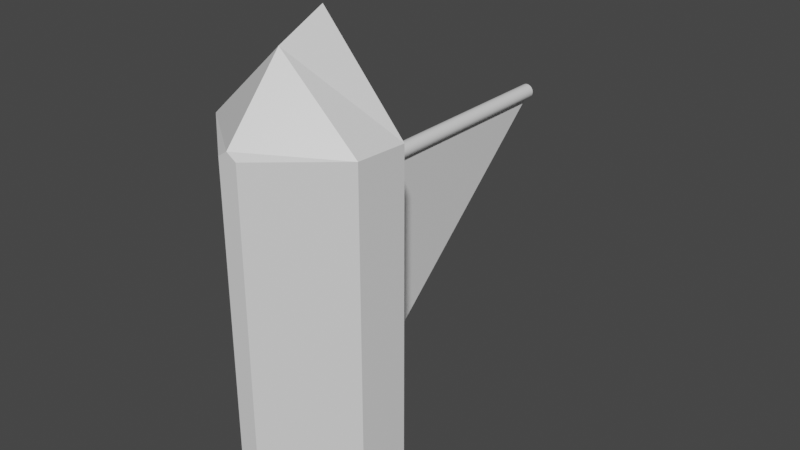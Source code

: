 # Source: boat_original.blend  (saved by Blender 2.82.7; exported with 4.5.12 LTS)
import bpy
from mathutils import Matrix  # noqa: F401  (used for matrix-valued properties, if any)

bpy.ops.wm.read_factory_settings(use_empty=True)
scene = bpy.context.scene
scene.name = 'Scene'

# ---- collections
col_collection = bpy.data.collections.new('Collection'); scene.collection.children.link(col_collection)

# ---- materials (node trees are filled in below, after node groups)
mat_material = bpy.data.materials.new('Material')
mat_material.alpha_threshold = 0.0
mat_material.use_transparent_shadow = False
mat_material.line_color = (0.0, 0.0, 0.0, 1.0)

# ---- material node trees
mat_material.use_nodes = True; mat_material.node_tree.nodes.clear()
_N = mat_material.node_tree.nodes; _L = mat_material.node_tree.links
n0 = _N.new('ShaderNodeOutputMaterial'); n0.name = 'Material Output'; n0.location = (300, 300)
n1 = _N.new('ShaderNodeBsdfPrincipled'); n1.name = 'Principled BSDF'; n1.location = (10, 300)
n1.distribution = 'GGX'
n1.subsurface_method = 'BURLEY'
n1.inputs[2].default_value = 0.4
n1.inputs[3].default_value = 1.45
n1.inputs[27].default_value = (0.0, 0.0, 0.0, 1.0)
n1.inputs[28].default_value = 1.0
_L.new(n1.outputs[0], n0.inputs[0])
n0.is_active_output = True

# ---- world
world_world = bpy.data.worlds.new('World'); scene.world = world_world
world_world.use_nodes = True; world_world.node_tree.nodes.clear()
_N = world_world.node_tree.nodes; _L = world_world.node_tree.links
n0 = _N.new('ShaderNodeOutputWorld'); n0.name = 'World Output'; n0.location = (300, 300)
n1 = _N.new('ShaderNodeBackground'); n1.name = 'Background'; n1.location = (10, 300)
n1.inputs[0].default_value = (0.05088, 0.05088, 0.05088, 1.0)
_L.new(n1.outputs[0], n0.inputs[0])
n0.is_active_output = True
world_world.color = (0.05088, 0.05088, 0.05088)
world_world.use_sun_shadow = False
world_world.sun_shadow_jitter_overblur = 0.0

# ---- meshes
me_cube = bpy.data.meshes.new('Cube')
me_cube.from_pydata([(0.6311, 0.4111, 1.06), (0.6311, 0.4111, -1.479), (0.07285, -0.4181, 1.06), (0.07285, -0.4181, -1.479), (-0.6311, 0.4111, 1.06), (-0.6311, 0.4111, -1.479), (-0.07285, -0.4181, 1.06), (-0.07285, -0.4181, -1.479), (-0.5998, 0.03408, 1.06), (0.5998, 0.03408, -1.479), (0.5998, 0.03408, 1.06), (-0.5998, 0.03408, -1.479), (-2.434e-08, 0.4111, 1.79), (-2.434e-08, -0.4181, 1.108), (-9.957e-08, 0.03408, 1.621), (0.2215, 0.03408, -1.704), (0.2739, 0.4111, -1.729), (-0.2215, 0.03408, -1.704), (-0.2739, 0.4111, -1.729), (5.998e-08, 2.671, 0.6555), (5.998e-08, 0.3632, 0.6555), (0.01089, 2.671, 0.6544), (0.01089, 0.3632, 0.6544), (0.02135, 2.671, 0.6513), (0.02135, 0.3632, 0.6513), (0.031, 2.671, 0.6461), (0.031, 0.3632, 0.6461), (0.03945, 2.671, 0.6392), (0.03945, 0.3632, 0.6392), (0.04639, 2.671, 0.6307), (0.04639, 0.3632, 0.6307), (0.05155, 2.671, 0.6211), (0.05155, 0.3632, 0.6211), (0.05473, 2.671, 0.6106), (0.05473, 0.3632, 0.6106), (0.0558, 2.671, 0.5997), (0.0558, 0.3632, 0.5997), (0.05473, 2.671, 0.5888), (0.05473, 0.3632, 0.5888), (0.05155, 2.671, 0.5784), (0.05155, 0.3632, 0.5784), (0.04639, 2.671, 0.5687), (0.04639, 0.3632, 0.5687), (0.03945, 2.671, 0.5603), (0.03945, 0.3632, 0.5603), (0.031, 2.671, 0.5533), (0.031, 0.3632, 0.5533), (0.02135, 2.671, 0.5482), (0.02135, 0.3632, 0.5482), (0.01089, 2.671, 0.545), (0.01089, 0.3632, 0.545), (4.18e-08, 2.671, 0.5439), (4.18e-08, 0.3632, 0.5439), (-0.01089, 2.671, 0.545), (-0.01089, 0.3632, 0.545), (-0.02135, 2.671, 0.5482), (-0.02135, 0.3632, 0.5482), (-0.031, 2.671, 0.5533), (-0.031, 0.3632, 0.5533), (-0.03945, 2.671, 0.5603), (-0.03945, 0.3632, 0.5603), (-0.04639, 2.671, 0.5687), (-0.04639, 0.3632, 0.5687), (-0.05155, 2.671, 0.5784), (-0.05155, 0.3632, 0.5784), (-0.05473, 2.671, 0.5888), (-0.05473, 0.3632, 0.5888), (-0.0558, 2.671, 0.5997), (-0.0558, 0.3632, 0.5997), (-0.05473, 2.671, 0.6106), (-0.05473, 0.3632, 0.6106), (-0.05155, 2.671, 0.6211), (-0.05155, 0.3632, 0.6211), (-0.04639, 2.671, 0.6307), (-0.04639, 0.3632, 0.6307), (-0.03945, 2.671, 0.6392), (-0.03945, 0.3632, 0.6392), (-0.031, 2.671, 0.6461), (-0.031, 0.3632, 0.6461), (-0.02135, 2.671, 0.6513), (-0.02135, 0.3632, 0.6513), (-0.01089, 2.671, 0.6544), (-0.01089, 0.3632, 0.6544), (-0.01089, 0.5954, 0.545), (-0.01089, 0.6696, 0.545), (0.01089, 0.5954, 0.545), (0.01089, 0.6696, 0.545), (4.18e-08, 0.5954, 0.5439), (4.18e-08, 2.661, 0.5439), (-0.01089, 0.5954, -1.232), (-0.01089, 0.6696, -1.232), (0.01089, 0.5954, -1.232), (0.01089, 0.6696, -1.232), (3.591e-08, 0.5954, -1.233), (3.591e-08, 0.6696, -1.233)], [], [(0, 12, 14, 10), (3, 2, 13, 6, 7), (7, 6, 8, 11), (5, 18, 17, 11), (1, 0, 10, 9), (5, 4, 12, 0, 1, 16, 18), (11, 17, 7), (10, 14, 13, 2), (9, 10, 2, 3), (11, 8, 4, 5), (14, 12, 4, 8), (13, 14, 8, 6), (15, 16, 1, 9), (3, 15, 9), (17, 18, 16, 15), (7, 17, 15, 3), (19, 20, 22, 21), (21, 22, 24, 23), (23, 24, 26, 25), (25, 26, 28, 27), (27, 28, 30, 29), (29, 30, 32, 31), (31, 32, 34, 33), (33, 34, 36, 35), (35, 36, 38, 37), (37, 38, 40, 39), (39, 40, 42, 41), (41, 42, 44, 43), (43, 44, 46, 45), (45, 46, 48, 47), (47, 48, 50, 85, 86, 49), (49, 86, 88, 51), (51, 88, 84, 53), (53, 84, 83, 54, 56, 55), (55, 56, 58, 57), (57, 58, 60, 59), (59, 60, 62, 61), (61, 62, 64, 63), (63, 64, 66, 65), (65, 66, 68, 67), (67, 68, 70, 69), (69, 70, 72, 71), (71, 72, 74, 73), (73, 74, 76, 75), (75, 76, 78, 77), (77, 78, 80, 79), (79, 80, 82, 81), (81, 82, 20, 19), (19, 21, 23, 25, 27, 29, 31, 33, 35, 37, 39, 41, 43, 45, 47, 49, 51, 53, 55, 57, 59, 61, 63, 65, 67, 69, 71, 73, 75, 77, 79, 81), (94, 92, 91, 93), (88, 86, 92, 94), (87, 85, 50, 52), (84, 88, 94, 90), (83, 87, 52, 54), (90, 94, 93, 89), (86, 85, 91, 92), (83, 84, 90, 89), (87, 83, 89, 93), (85, 87, 93, 91)])
_uv = me_cube.uv_layers.new(name='UVMap')
_uv.uv.foreach_set('vector', [0.625, 0.5, 0.75, 0.5, 0.75, 0.5562, 0.625, 0.5562, 0.375, 0.75, 0.625, 0.75, 0.625, 0.875, 0.625, 1.0, 0.375, 1.0, 0.375, 0.0, 0.625, 0.0, 0.625, 0.1938, 0.375, 0.1938, 0.125, 0.5, 0.2356, 0.5, 0.2348, 0.5562, 0.125, 0.5562, 0.375, 0.5, 0.625, 0.5, 0.625, 0.5562, 0.375, 0.5562, 0.375, 0.25, 0.625, 0.25, 0.625, 0.375, 0.625, 0.5, 0.375, 0.5, 0.375, 0.3894, 0.375, 0.3606, 0.125, 0.5562, 0.2348, 0.5562, 0.125, 0.75, 0.625, 0.5562, 0.75, 0.5562, 0.75, 0.75, 0.625, 0.75, 0.375, 0.5562, 0.625, 0.5562, 0.625, 0.75, 0.375, 0.75, 0.375, 0.1938, 0.625, 0.1938, 0.625, 0.25, 0.375, 0.25, 0.75, 0.5562, 0.75, 0.5, 0.875, 0.5, 0.875, 0.5562, 0.75, 0.75, 0.75, 0.5562, 0.875, 0.5562, 0.875, 0.75, 0.2652, 0.5562, 0.2644, 0.5, 0.375, 0.5, 0.375, 0.5562, 0.375, 0.75, 0.2652, 0.5562, 0.375, 0.5562, 0.2348, 0.5562, 0.2356, 0.5, 0.2644, 0.5, 0.2652, 0.5562, 0.125, 0.75, 0.2348, 0.5562, 0.2652, 0.5562, 0.375, 0.75, 1.0, 0.5, 1.0, 1.0, 0.9688, 1.0, 0.9688, 0.5, 0.9688, 0.5, 0.9688, 1.0, 0.9375, 1.0, 0.9375, 0.5, 0.9375, 0.5, 0.9375, 1.0, 0.9062, 1.0, 0.9062, 0.5, 0.9062, 0.5, 0.9062, 1.0, 0.875, 1.0, 0.875, 0.5, 0.875, 0.5, 0.875, 1.0, 0.8438, 1.0, 0.8438, 0.5, 0.8438, 0.5, 0.8438, 1.0, 0.8125, 1.0, 0.8125, 0.5, 0.8125, 0.5, 0.8125, 1.0, 0.7812, 1.0, 0.7812, 0.5, 0.7812, 0.5, 0.7812, 1.0, 0.75, 1.0, 0.75, 0.5, 0.75, 0.5, 0.75, 1.0, 0.7188, 1.0, 0.7188, 0.5, 0.7188, 0.5, 0.7188, 1.0, 0.6875, 1.0, 0.6875, 0.5, 0.6875, 0.5, 0.6875, 1.0, 0.6562, 1.0, 0.6562, 0.5, 0.6562, 0.5, 0.6562, 1.0, 0.625, 1.0, 0.625, 0.5, 0.625, 0.5, 0.625, 1.0, 0.5938, 1.0, 0.5938, 0.5, 0.5938, 0.5, 0.5938, 1.0, 0.5625, 1.0, 0.5625, 0.5, 0.5625, 0.5, 0.5625, 1.0, 0.5312, 1.0, 0.5312, 0.9497, 0.5312, 0.9336, 0.5312, 0.5, 0.5312, 0.5, 0.5312, 0.9336, 0.5, 0.9336, 0.5, 0.5, 0.5, 0.5, 0.5, 0.9336, 0.4687, 0.9336, 0.4688, 0.5, 0.4688, 0.5, 0.4687, 0.9336, 0.4688, 0.9497, 0.4688, 1.0, 0.4375, 1.0, 0.4375, 0.5, 0.4375, 0.5, 0.4375, 1.0, 0.4062, 1.0, 0.4062, 0.5, 0.4062, 0.5, 0.4062, 1.0, 0.375, 1.0, 0.375, 0.5, 0.375, 0.5, 0.375, 1.0, 0.3438, 1.0, 0.3438, 0.5, 0.3438, 0.5, 0.3438, 1.0, 0.3125, 1.0, 0.3125, 0.5, 0.3125, 0.5, 0.3125, 1.0, 0.2812, 1.0, 0.2812, 0.5, 0.2812, 0.5, 0.2812, 1.0, 0.25, 1.0, 0.25, 0.5, 0.25, 0.5, 0.25, 1.0, 0.2188, 1.0, 0.2188, 0.5, 0.2188, 0.5, 0.2188, 1.0, 0.1875, 1.0, 0.1875, 0.5, 0.1875, 0.5, 0.1875, 1.0, 0.1562, 1.0, 0.1562, 0.5, 0.1562, 0.5, 0.1562, 1.0, 0.125, 1.0, 0.125, 0.5, 0.125, 0.5, 0.125, 1.0, 0.09375, 1.0, 0.09375, 0.5, 0.09375, 0.5, 0.09375, 1.0, 0.0625, 1.0, 0.0625, 0.5, 0.0625, 0.5, 0.0625, 1.0, 0.03125, 1.0, 0.03125, 0.5, 0.03125, 0.5, 0.03125, 1.0, 0.0, 1.0, 0.0, 0.5, 0.75, 0.49, 0.7968, 0.4854, 0.8418, 0.4717, 0.8833, 0.4496, 0.9197, 0.4197, 0.9496, 0.3833, 0.9717, 0.3418, 0.9854, 0.2968, 0.99, 0.25, 0.9854, 0.2032, 0.9717, 0.1582, 0.9496, 0.1167, 0.9197, 0.08029, 0.8833, 0.05045, 0.8418, 0.02827, 0.7968, 0.01461, 0.75, 0.01, 0.7032, 0.01461, 0.6582, 0.02827, 0.6167, 0.05045, 0.5803, 0.08029, 0.5504, 0.1167, 0.5283, 0.1582, 0.5146, 0.2032, 0.51, 0.25, 0.5146, 0.2968, 0.5283, 0.3418, 0.5504, 0.3833, 0.5803, 0.4197, 0.6167, 0.4496, 0.6582, 0.4717, 0.7032, 0.4854, 0.5, 0.9336, 0.5312, 0.9336, 0.5312, 0.9497, 0.5, 0.9497, 0.5, 0.9336, 0.5312, 0.9336, 0.5312, 0.9336, 0.5, 0.9336, 0.5, 0.9497, 0.5312, 0.9497, 0.5312, 1.0, 0.5, 1.0, 0.4687, 0.9336, 0.5, 0.9336, 0.5, 0.9336, 0.4687, 0.9336, 0.4688, 0.9497, 0.5, 0.9497, 0.5, 1.0, 0.4688, 1.0, 0.4687, 0.9336, 0.5, 0.9336, 0.5, 0.9497, 0.4688, 0.9497, 0.5312, 0.9336, 0.5312, 0.9497, 0.5312, 0.9497, 0.5312, 0.9336, 0.4688, 0.9497, 0.4687, 0.9336, 0.4687, 0.9336, 0.4688, 0.9497, 0.5, 0.9497, 0.4688, 0.9497, 0.4688, 0.9497, 0.5, 0.9497, 0.5312, 0.9497, 0.5, 0.9497, 0.5, 0.9497, 0.5312, 0.9497])
me_cube.materials.append(mat_material)
me_cube.use_remesh_preserve_volume = False
me_cube.use_remesh_preserve_attributes = False
me_cube.use_mirror_vertex_groups = False
me_cube.update()

# ---- objects
ob_boat = bpy.data.objects.new('Boat', me_cube)

# ---- transforms, parenting, visibility, modifiers, constraints
ob_boat.location = (0.0, 0.0, 0.0)
ob_boat.lock_rotations_4d = False
ob_boat.empty_display_type = 'ARROWS'
ob_boat.lineart.crease_threshold = 0.0

# ---- collection membership
col_collection.objects.link(ob_boat)

# ---- scene / render settings (as saved in the file)
scene.frame_start = 1; scene.frame_end = 250; scene.frame_set(1)
scene.render.engine = 'BLENDER_EEVEE_NEXT'
scene.cycles.use_denoising = False
scene.cycles.samples = 128
scene.cycles.sampling_pattern = 'TABULATED_SOBOL'
scene.cycles.use_adaptive_sampling = False
scene.cycles.use_light_tree = False
scene.view_settings.view_transform = 'Filmic'
bpy.context.view_layer.update()

# ---- added for rendering (the .blend has no active camera and no usable light): camera, sun
cam_auto = bpy.data.cameras.new('AutoCamera')
cam_auto.lens = 50.0
cam_auto.sensor_width = 36.0
cam_auto.clip_end = 1000.0
ob_auto_camera = bpy.data.objects.new('AutoCamera', cam_auto)
scene.collection.objects.link(ob_auto_camera)
ob_auto_camera.location = (4.48665, -4.2573, 3.61981)
ob_auto_camera.rotation_euler = (1.09748, -7.21219e-08, 0.694738)
scene.camera = ob_auto_camera
light_auto_sun = bpy.data.lights.new('AutoSun', 'SUN')
light_auto_sun.energy = 3.0
light_auto_sun.angle = 0.0523599
ob_auto_sun = bpy.data.objects.new('AutoSun', light_auto_sun)
scene.collection.objects.link(ob_auto_sun)
ob_auto_sun.rotation_euler = (0.872665, 0.174533, 0.523599)
bpy.context.view_layer.update()

